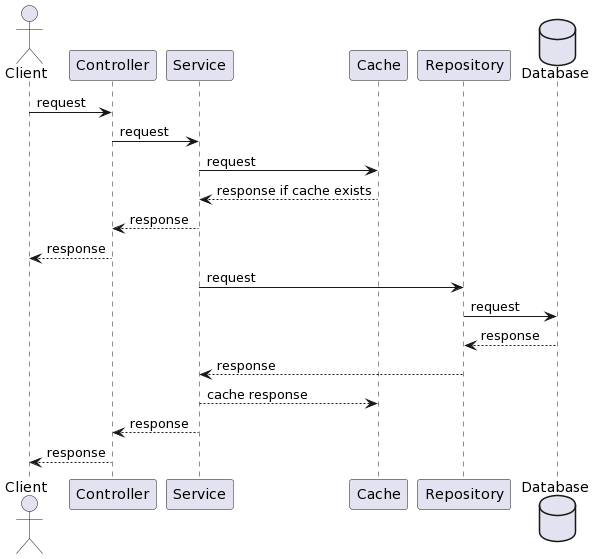

The diagram above was rendered by PlantUML. Its source (embedded in the PNG):
@startuml
actor Client as Client
Client -> Controller : request
Controller -> Service : request
Service -> Cache : request
Cache --> Service : response if cache exists
Service --> Controller : response
Controller --> Client : response
Service -> Repository : request
database Database as Database
Repository -> Database : request
Database --> Repository : response
Repository --> Service : response
Service --> Cache: cache response
Service --> Controller : response
Controller --> Client : response
@enduml